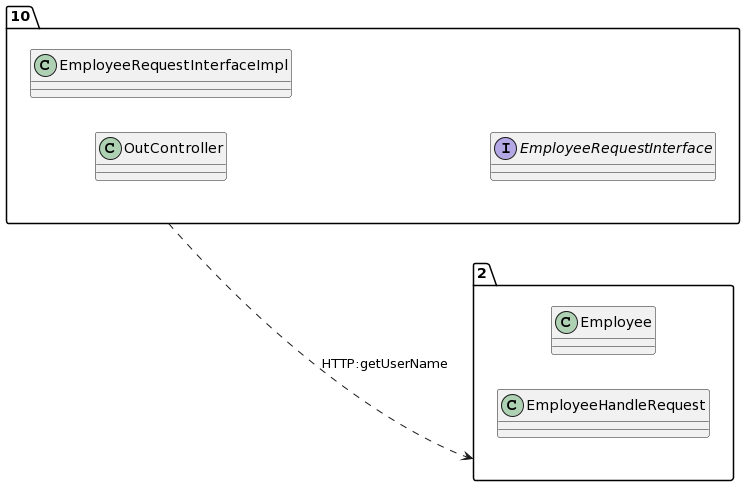

The diagram above was rendered by PlantUML. Its source (embedded in the PNG):
@startuml
allow_mixing
left to right direction
package "10"{
class OutController
class EmployeeRequestInterfaceImpl
interface EmployeeRequestInterface

}
package "2"{
class Employee
class EmployeeHandleRequest

}
"10" ..> "2":HTTP:getUserName
@enduml